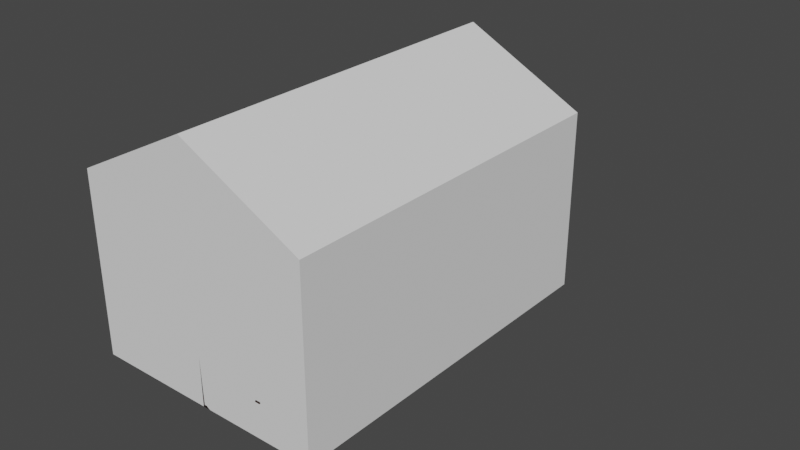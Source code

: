 # Source: Beg.blend  (saved by Blender 2.91.10; exported with 4.5.12 LTS)
import bpy
from mathutils import Matrix  # noqa: F401  (used for matrix-valued properties, if any)

bpy.ops.wm.read_factory_settings(use_empty=True)
scene = bpy.context.scene
scene.name = 'Scene'

# ---- collections
col_collection = bpy.data.collections.new('Collection'); scene.collection.children.link(col_collection)

# ---- materials (node trees are filled in below, after node groups)
mat_material = bpy.data.materials.new('Material')
mat_ground = bpy.data.materials.new('Ground')
mat_wood = bpy.data.materials.new('Wood')
mat_glass = bpy.data.materials.new('Glass')
mat_beg = bpy.data.materials.new('Beg')

# ---- material node trees
mat_material.use_nodes = True; mat_material.node_tree.nodes.clear()
_N = mat_material.node_tree.nodes; _L = mat_material.node_tree.links
n0 = _N.new('ShaderNodeBsdfPrincipled'); n0.name = 'Principled BSDF'; n0.location = (10, 300)
n0.distribution = 'GGX'
n0.subsurface_method = 'BURLEY'
n0.inputs[0].default_value = (0.0331, 0.006992, 0.001413, 1.0)
n0.inputs[2].default_value = 0.0
n0.inputs[3].default_value = 1.45
n0.inputs[13].default_value = 0.0
n0.inputs[18].default_value = 1.0
n0.inputs[27].default_value = (0.0, 0.0, 0.0, 1.0)
n0.inputs[28].default_value = 1.0
n1 = _N.new('ShaderNodeOutputMaterial'); n1.name = 'Material Output'; n1.location = (300, 300)
_L.new(n0.outputs[0], n1.inputs[0])
n1.is_active_output = True
mat_ground.use_nodes = True; mat_ground.node_tree.nodes.clear()
_N = mat_ground.node_tree.nodes; _L = mat_ground.node_tree.links
n0 = _N.new('ShaderNodeBsdfPrincipled'); n0.name = 'Principled BSDF'; n0.location = (15, 390)
n0.distribution = 'GGX'
n0.subsurface_method = 'BURLEY'
n0.inputs[0].default_value = (0.05522, 0.01159, 0.0, 1.0)
n0.inputs[2].default_value = 0.5996
n0.inputs[3].default_value = 1.45
n0.inputs[13].default_value = 0.0
n0.inputs[27].default_value = (0.0, 0.0, 0.0, 1.0)
n0.inputs[28].default_value = 1.0
n1 = _N.new('ShaderNodeOutputMaterial'); n1.name = 'Material Output'; n1.location = (305, 390)
_L.new(n0.outputs[0], n1.inputs[0])
n1.is_active_output = True
mat_wood.use_nodes = True; mat_wood.node_tree.nodes.clear()
_N = mat_wood.node_tree.nodes; _L = mat_wood.node_tree.links
n0 = _N.new('ShaderNodeBsdfPrincipled'); n0.name = 'Principled BSDF'; n0.location = (10, 300)
n0.distribution = 'GGX'
n0.subsurface_method = 'BURLEY'
n0.inputs[0].default_value = (0.4351, 0.2849, 0.06191, 1.0)
n0.inputs[3].default_value = 1.45
n0.inputs[27].default_value = (0.0, 0.0, 0.0, 1.0)
n0.inputs[28].default_value = 1.0
n1 = _N.new('ShaderNodeOutputMaterial'); n1.name = 'Material Output'; n1.location = (300, 300)
_L.new(n0.outputs[0], n1.inputs[0])
n1.is_active_output = True
mat_glass.use_nodes = True; mat_glass.node_tree.nodes.clear()
_N = mat_glass.node_tree.nodes; _L = mat_glass.node_tree.links
n0 = _N.new('ShaderNodeBsdfPrincipled'); n0.name = 'Principled BSDF'; n0.location = (10, 300)
n0.distribution = 'GGX'
n0.subsurface_method = 'BURLEY'
n0.inputs[0].default_value = (0.08212, 0.7286, 0.8, 1.0)
n0.inputs[2].default_value = 0.0
n0.inputs[3].default_value = 1.45
n0.inputs[13].default_value = 1.0
n0.inputs[18].default_value = 0.907
n0.inputs[27].default_value = (0.0, 0.0, 0.0, 1.0)
n0.inputs[28].default_value = 1.0
n1 = _N.new('ShaderNodeOutputMaterial'); n1.name = 'Material Output'; n1.location = (300, 300)
_L.new(n0.outputs[0], n1.inputs[0])
n1.is_active_output = True
mat_beg.use_nodes = True; mat_beg.node_tree.nodes.clear()
_N = mat_beg.node_tree.nodes; _L = mat_beg.node_tree.links
n0 = _N.new('ShaderNodeBsdfPrincipled'); n0.name = 'Principled BSDF'; n0.location = (10, 300)
n0.distribution = 'GGX'
n0.subsurface_method = 'BURLEY'
n0.inputs[0].default_value = (0.1205, 0.09724, 0.0593, 1.0)
n0.inputs[3].default_value = 1.45
n0.inputs[27].default_value = (0.0, 0.0, 0.0, 1.0)
n0.inputs[28].default_value = 1.0
n1 = _N.new('ShaderNodeOutputMaterial'); n1.name = 'Material Output'; n1.location = (300, 300)
_L.new(n0.outputs[0], n1.inputs[0])
n1.is_active_output = True

# ---- world
world_world = bpy.data.worlds.new('World'); scene.world = world_world
world_world.use_nodes = True; world_world.node_tree.nodes.clear()
_N = world_world.node_tree.nodes; _L = world_world.node_tree.links
n0 = _N.new('ShaderNodeOutputWorld'); n0.name = 'World Output'; n0.location = (300, 300)
n1 = _N.new('ShaderNodeBackground'); n1.name = 'Background'; n1.location = (10, 300)
n1.inputs[0].default_value = (0.05088, 0.05088, 0.05088, 1.0)
_L.new(n1.outputs[0], n0.inputs[0])
n0.is_active_output = True
world_world.color = (0.05088, 0.05088, 0.05088)
world_world.use_sun_shadow = False
world_world.sun_shadow_jitter_overblur = 0.0

# ---- meshes
me_cube = bpy.data.meshes.new('Cube')
me_cube.from_pydata([(2.0, -80.01, 5.361), (2.0, -80.0, 0.199), (2.0, -82.0, 5.202), (2.0, -82.0, 0.199), (-1.788e-07, -80.01, 5.361), (-1.788e-07, -80.0, 0.199), (-1.788e-07, -82.0, 5.202), (-1.788e-07, -82.0, 0.199), (-0.0006456, -100.0, 0.1979), (-1.788e-07, -100.0, 4.0), (-1.788e-07, -98.0, 0.1978), (-1.788e-07, -98.01, 3.925), (1.999, -100.0, 0.1979), (2.0, -100.0, 4.0), (2.0, -98.0, 0.1978), (2.0, -98.01, 3.925), (2.0, -0.005607, 4.001), (1.371e-06, -50.0, 8.0), (2.0, -1.991, 3.925), (1.371e-06, -50.0, 7.754), (1.999, -0.01027, 0.1993), (2.0, -50.0, 8.0), (2.0, -2.004, 0.1994), (2.0, -50.0, 7.754), (-0.0006463, -0.01027, 0.1993), (-1.609e-06, -0.005607, 4.001), (-1.371e-06, -2.004, 0.1994), (-1.371e-06, -1.991, 3.925), (-5.96e-08, -19.99, 5.361), (0.0, -20.01, 0.199), (0.0, -18.01, 5.202), (0.0, -18.01, 0.199), (2.0, -19.99, 5.361), (2.0, -20.01, 0.199), (2.0, -18.01, 5.202), (2.0, -18.01, 0.199), (2.0, -58.01, 7.115), (2.0, -58.0, 0.199), (2.0, -60.0, 6.957), (2.0, -60.0, 0.199), (-1.788e-07, -58.01, 7.115), (-1.788e-07, -58.0, 0.199), (-1.788e-07, -60.0, 6.957), (-1.788e-07, -60.0, 0.199), (0.0, -41.99, 7.115), (0.0, -42.01, 0.199), (0.0, -40.01, 6.957), (0.0, -40.01, 0.199), (2.0, -41.99, 7.115), (2.0, -42.01, 0.199), (2.0, -40.01, 6.957), (2.0, -40.01, 0.199), (2.0, -40.01, 5.361), (2.0, -60.0, 5.36), (2.0, -80.01, 5.259), (2.0, -60.0, 5.259), (-1.788e-07, -40.01, 5.361), (-1.192e-07, -60.0, 5.36), (-1.192e-07, -80.01, 5.259), (-1.192e-07, -60.0, 5.259), (-5.96e-08, -19.99, 3.497), (2.0, -40.01, 5.259), (2.0, -20.0, 5.259), (2.0, -19.99, 3.497), (-1.192e-07, -40.01, 5.259), (-1.192e-07, -20.0, 5.259), (2.0, -40.01, 3.497), (-1.788e-07, -40.01, 3.497), (2.0, -40.01, 3.396), (2.0, -20.0, 3.396), (-1.192e-07, -40.01, 3.396), (-1.192e-07, -20.0, 3.396), (-5.96e-08, -59.99, 3.497), (2.0, -59.99, 3.497), (2.0, -80.01, 3.497), (-1.788e-07, -80.01, 3.497), (2.0, -80.01, 3.396), (2.0, -60.0, 3.396), (-1.192e-07, -80.01, 3.396), (-1.192e-07, -60.0, 3.396), (-5.96e-08, -42.0, 5.36), (2.0, -42.0, 5.36), (2.0, -58.01, 5.36), (-1.788e-07, -58.01, 5.36), (2.0, -58.01, 5.259), (2.0, -42.0, 5.259), (-1.192e-07, -58.01, 5.259), (-1.192e-07, -42.0, 5.259), (1.999, -100.0, -0.0005848), (1.999, -0.01697, -0.0007889), (-0.001291, -100.0, -0.0005848), (-0.001291, -0.01697, -0.0007889), (0.3156, -58.0, 0.2011), (0.3156, -42.0, 0.2011), (0.3156, -58.0, 5.255), (0.3156, -42.0, 5.255), (1.762, -58.0, 0.2011), (1.762, -58.0, 5.255), (1.762, -42.0, 0.2011), (1.762, -42.0, 5.255), (1.762, -43.37, 0.3435), (0.3156, -43.37, 0.3435), (1.762, -56.63, 0.3435), (0.3156, -56.63, 0.3435), (1.762, -43.37, 5.112), (0.3156, -43.37, 5.112), (1.762, -56.63, 5.112), (0.3156, -56.63, 5.112), (-0.8113, -57.99, 2.951), (-0.8113, -57.99, 3.049), (-0.8113, -53.99, 2.951), (-0.8113, -53.99, 3.049), (0.3145, -57.99, 2.951), (0.3145, -57.99, 3.049), (0.3145, -53.99, 2.951), (0.3145, -53.99, 3.049), (120.0, -80.01, 5.361), (120.0, -80.0, 0.199), (120.0, -82.0, 5.202), (120.0, -82.0, 0.199), (118.0, -80.01, 5.361), (118.0, -80.0, 0.199), (118.0, -82.0, 5.202), (118.0, -82.0, 0.199), (118.0, -100.0, 0.1979), (118.0, -100.0, 4.0), (118.0, -98.0, 0.1978), (118.0, -98.01, 3.925), (120.0, -100.0, 0.1979), (120.0, -100.0, 4.0), (120.0, -98.0, 0.1978), (120.0, -98.01, 3.925), (120.0, -0.005607, 4.001), (118.0, -50.0, 8.0), (120.0, -1.991, 3.925), (118.0, -50.0, 7.754), (120.0, -0.01027, 0.1993), (120.0, -50.0, 8.0), (120.0, -2.004, 0.1994), (120.0, -50.0, 7.754), (118.0, -0.01027, 0.1993), (118.0, -0.005607, 4.001), (118.0, -2.004, 0.1994), (118.0, -1.991, 3.925), (118.0, -19.99, 5.361), (118.0, -20.01, 0.199), (118.0, -18.01, 5.202), (118.0, -18.01, 0.199), (120.0, -19.99, 5.361), (120.0, -20.01, 0.199), (120.0, -18.01, 5.202), (120.0, -18.01, 0.199), (120.0, -58.01, 7.115), (120.0, -58.0, 0.199), (120.0, -60.0, 6.957), (120.0, -60.0, 0.199), (118.0, -58.01, 7.115), (118.0, -58.0, 0.199), (118.0, -60.0, 6.957), (118.0, -60.0, 0.199), (118.0, -41.99, 7.115), (118.0, -42.01, 0.199), (118.0, -40.01, 6.957), (118.0, -40.01, 0.199), (120.0, -41.99, 7.115), (120.0, -42.01, 0.199), (120.0, -40.01, 6.957), (120.0, -40.01, 0.199), (120.0, -40.01, 5.361), (120.0, -60.0, 5.36), (120.0, -80.01, 5.259), (120.0, -60.0, 5.259), (118.0, -40.01, 5.361), (118.0, -60.0, 5.36), (118.0, -80.01, 5.259), (118.0, -60.0, 5.259), (118.0, -19.99, 3.497), (120.0, -40.01, 5.259), (120.0, -20.0, 5.259), (120.0, -19.99, 3.497), (118.0, -40.01, 5.259), (118.0, -20.0, 5.259), (120.0, -40.01, 3.497), (118.0, -40.01, 3.497), (120.0, -40.01, 3.396), (120.0, -20.0, 3.396), (118.0, -40.01, 3.396), (118.0, -20.0, 3.396), (118.0, -59.99, 3.497), (120.0, -59.99, 3.497), (120.0, -80.01, 3.497), (118.0, -80.01, 3.497), (120.0, -80.01, 3.396), (120.0, -60.0, 3.396), (118.0, -80.01, 3.396), (118.0, -60.0, 3.396), (118.0, -42.0, 5.36), (120.0, -42.0, 5.36), (120.0, -58.01, 5.36), (118.0, -58.01, 5.36), (120.0, -58.01, 5.259), (120.0, -42.0, 5.259), (118.0, -58.01, 5.259), (118.0, -42.0, 5.259), (120.0, -100.0, -0.0005848), (120.0, -0.01697, -0.0007889), (118.0, -100.0, -0.0005848), (118.0, -0.01697, -0.0007889), (118.3, -58.0, 0.2011), (118.3, -42.0, 0.2011), (118.3, -58.0, 5.255), (118.3, -42.0, 5.255), (119.7, -58.0, 0.2011), (119.7, -58.0, 5.255), (119.7, -42.0, 0.2011), (119.7, -42.0, 5.255), (119.7, -43.37, 0.3435), (118.3, -43.37, 0.3435), (119.7, -56.63, 0.3435), (118.3, -56.63, 0.3435), (119.7, -43.37, 5.112), (118.3, -43.37, 5.112), (119.7, -56.63, 5.112), (118.3, -56.63, 5.112), (119.7, -46.01, 2.951), (119.7, -46.01, 3.049), (119.7, -42.01, 2.951), (119.7, -42.01, 3.049), (120.9, -46.01, 2.951), (120.9, -46.01, 3.049), (120.9, -42.01, 2.951), (120.9, -42.01, 3.049), (-0.0006456, -98.0, 0.1979), (-0.001291, -98.01, -0.0005889), (1.999, -98.01, -0.0005889), (1.999, -98.0, 0.1979), (118.0, -1.998, 0.1993), (118.0, -2.004, -0.0007849), (120.0, -2.004, -0.0007849), (120.0, -1.998, 0.1993), (118.0, -98.01, -0.000589), (118.0, -98.0, 0.1979), (120.0, -98.01, -0.000589), (120.0, -98.0, 0.1979), (-0.0006463, -2.002, 0.1993), (1.999, -2.008, -0.0007848), (1.999, -2.002, 0.1993), (-0.001291, -2.008, -0.0007848), (59.5, -0.07064, 3.802), (1.999, -100.0, 3.802), (118.0, -100.0, 3.802), (1.999, -98.03, 3.802), (59.5, -0.07064, 0.1979), (118.0, -98.01, 3.802), (59.5, -1.732, 3.802), (59.5, -1.732, 0.1979), (1.999, -0.00718, 3.802), (118.0, -0.00718, 3.802), (1.999, -1.971, 3.802), (118.0, -1.995, 3.802), (60.5, -1.732, 0.1979), (60.5, -1.732, 3.802), (60.5, -0.07064, 0.1979), (60.5, -0.07064, 3.802), (79.5, -0.07064, 3.802), (79.5, -0.07064, 0.1979), (79.5, -1.732, 3.802), (79.5, -1.732, 0.1979), (80.5, -1.732, 0.1979), (80.5, -1.732, 3.802), (80.5, -0.07064, 0.1979), (80.5, -0.07064, 3.802), (39.5, -0.07064, 3.802), (39.5, -0.07064, 0.1979), (39.5, -1.732, 3.802), (39.5, -1.732, 0.1979), (40.5, -1.732, 0.1979), (40.5, -1.732, 3.802), (40.5, -0.07064, 0.1979), (40.5, -0.07064, 3.802), (89.5, -0.07064, 3.802), (89.5, -0.07064, 0.1979), (89.5, -1.732, 3.802), (89.5, -1.732, 0.1979), (90.5, -1.732, 0.1979), (90.5, -1.732, 3.802), (90.5, -0.07064, 0.1979), (90.5, -0.07064, 3.802), (29.5, -0.07064, 3.802), (29.5, -0.07064, 0.1979), (29.5, -1.732, 3.802), (29.5, -1.732, 0.1979), (30.5, -1.732, 0.1979), (30.5, -1.732, 3.802), (30.5, -0.07064, 0.1979), (30.5, -0.07064, 3.802), (80.5, -1.565, 2.999), (80.5, -0.09205, 2.999), (89.51, -0.09205, 2.999), (89.51, -1.565, 2.999), (89.51, -0.09205, 2.898), (80.5, -0.09205, 2.898), (89.51, -1.565, 2.898), (80.5, -1.565, 2.898), (30.5, -1.565, 2.999), (30.5, -0.09205, 2.999), (39.51, -0.09205, 2.999), (39.51, -1.565, 2.999), (39.51, -0.09205, 2.898), (30.5, -0.09205, 2.898), (39.51, -1.565, 2.898), (30.5, -1.565, 2.898), (2.0, -51.63, 7.87), (118.0, -51.63, 7.87), (2.0, -48.38, 7.87), (118.0, -48.38, 7.87), (59.5, -98.33, 3.802), (59.5, -98.33, 0.1979), (59.5, -100.0, 3.802), (59.5, -100.0, 0.1979), (60.5, -100.0, 0.1979), (60.5, -100.0, 3.802), (60.5, -98.33, 0.1979), (60.5, -98.33, 3.802), (79.5, -98.33, 3.802), (79.5, -98.33, 0.1979), (79.5, -100.0, 3.802), (79.5, -100.0, 0.1979), (80.5, -100.0, 0.1979), (80.5, -100.0, 3.802), (80.5, -98.33, 0.1979), (80.5, -98.33, 3.802), (39.5, -98.33, 3.802), (39.5, -98.33, 0.1979), (39.5, -100.0, 3.802), (39.5, -100.0, 0.1979), (40.5, -100.0, 0.1979), (40.5, -100.0, 3.802), (40.5, -98.33, 0.1979), (40.5, -98.33, 3.802), (89.5, -98.33, 3.802), (89.5, -98.33, 0.1979), (89.5, -100.0, 3.802), (89.5, -100.0, 0.1979), (90.5, -100.0, 0.1979), (90.5, -100.0, 3.802), (90.5, -98.33, 0.1979), (90.5, -98.33, 3.802), (29.5, -98.33, 3.802), (29.5, -98.33, 0.1979), (29.5, -100.0, 3.802), (29.5, -100.0, 0.1979), (30.5, -100.0, 0.1979), (30.5, -100.0, 3.802), (30.5, -98.33, 0.1979), (30.5, -98.33, 3.802), (80.5, -99.83, 2.999), (80.5, -98.36, 2.999), (89.51, -98.36, 2.999), (89.51, -99.83, 2.999), (89.51, -98.36, 2.898), (80.5, -98.36, 2.898), (89.51, -99.83, 2.898), (80.5, -99.83, 2.898), (30.5, -99.83, 2.999), (30.5, -98.36, 2.999), (39.51, -98.36, 2.999), (39.51, -99.83, 2.999), (39.51, -98.36, 2.898), (30.5, -98.36, 2.898), (39.51, -99.83, 2.898), (30.5, -99.83, 2.898), (60.5, -50.0, 7.754), (60.5, -51.63, 7.87), (59.5, -50.0, 7.754), (59.5, -51.63, 7.87), (60.5, -98.01, 3.925), (60.5, -100.0, 4.0), (59.5, -98.01, 3.925), (59.5, -100.0, 4.0), (40.5, -50.0, 7.754), (40.5, -51.63, 7.87), (39.5, -50.0, 7.754), (39.5, -51.63, 7.87), (40.5, -98.01, 3.925), (40.5, -100.0, 4.0), (39.5, -98.01, 3.925), (39.5, -100.0, 4.0), (30.5, -50.0, 7.754), (30.5, -51.63, 7.87), (29.5, -50.0, 7.754), (29.5, -51.63, 7.87), (30.5, -98.01, 3.925), (30.5, -100.0, 4.0), (29.5, -98.01, 3.925), (29.5, -100.0, 4.0), (80.5, -50.0, 7.754), (80.5, -51.63, 7.87), (79.5, -50.0, 7.754), (79.5, -51.63, 7.87), (80.5, -98.01, 3.925), (80.5, -100.0, 4.0), (79.5, -98.01, 3.925), (79.5, -100.0, 4.0), (90.5, -50.0, 7.754), (90.5, -51.63, 7.87), (89.5, -50.0, 7.754), (89.5, -51.63, 7.87), (90.5, -98.01, 3.925), (90.5, -100.0, 4.0), (89.5, -98.01, 3.925), (89.5, -100.0, 4.0), (60.5, -50.02, 7.754), (60.5, -48.39, 7.87), (59.5, -50.02, 7.754), (59.5, -48.39, 7.87), (60.5, -2.007, 3.925), (60.5, -0.02151, 4.0), (59.5, -2.007, 3.925), (59.5, -0.02151, 4.0), (40.5, -50.02, 7.754), (40.5, -48.39, 7.87), (39.5, -50.02, 7.754), (39.5, -48.39, 7.87), (40.5, -2.007, 3.925), (40.5, -0.02151, 4.0), (39.5, -2.007, 3.925), (39.5, -0.02151, 4.0), (30.5, -50.02, 7.754), (30.5, -48.39, 7.87), (29.5, -50.02, 7.754), (29.5, -48.39, 7.87), (30.5, -2.007, 3.925), (30.5, -0.02151, 4.0), (29.5, -2.007, 3.925), (29.5, -0.02151, 4.0), (80.5, -50.02, 7.754), (80.5, -48.39, 7.87), (79.5, -50.02, 7.754), (79.5, -48.39, 7.87), (80.5, -2.007, 3.925), (80.5, -0.02151, 4.0), (79.5, -2.007, 3.925), (79.5, -0.02151, 4.0), (90.5, -50.02, 7.754), (90.5, -48.39, 7.87), (89.5, -50.02, 7.754), (89.5, -48.39, 7.87), (90.5, -2.007, 3.925), (90.5, -0.02151, 4.0), (89.5, -2.007, 3.925), (89.5, -0.02151, 4.0), (1.0, -59.44, 0.0), (119.0, -59.44, 0.0), (1.0, -40.56, 0.0), (119.0, -40.56, 0.0), (118.0, -2.0, 1.0), (118.0, -2.0, 0.0), (118.0, -42.0, 0.0), (2.028, -2.0, 0.0), (2.028, -42.0, 1.0), (2.028, -42.0, 0.0), (115.2, -40.06, 1.0), (4.84, -40.06, 1.0), (115.2, -3.94, 1.0), (4.84, -3.94, 1.0), (118.0, -42.0, 1.0), (2.028, -2.0, 1.0), (115.2, -40.06, 0.7344), (4.84, -40.06, 0.7344), (115.2, -3.94, 0.7344), (4.84, -3.94, 0.7344), (118.0, -58.0, 1.0), (118.0, -58.0, 0.0), (118.0, -98.0, 0.0), (2.028, -58.0, 0.0), (2.028, -98.0, 1.0), (2.028, -98.0, 0.0), (115.2, -96.06, 1.0), (4.84, -96.06, 1.0), (115.2, -59.94, 1.0), (4.84, -59.94, 1.0), (118.0, -98.0, 1.0), (2.028, -58.0, 1.0), (115.2, -96.06, 0.7344), (4.84, -96.06, 0.7344), (115.2, -59.94, 0.7344), (4.84, -59.94, 0.7344), (0.9636, -98.02, 3.923), (1.628, -98.02, 0.1978), (0.9636, -2.0, 3.923), (1.628, -2.0, 0.1978), (0.9636, -50.0, 7.751), (119.0, -1.996, 3.923), (119.6, -1.996, 0.1978), (119.0, -98.02, 3.923), (119.6, -98.02, 0.1978), (119.0, -50.02, 7.751), (118.0, -1.0, 3.8), (118.0, -1.0, 0.2), (2.0, -1.0, 3.8), (2.0, -1.0, 0.2), (118.0, -99.0, 3.8), (118.0, -99.0, 0.2), (2.0, -99.0, 3.8), (2.0, -99.0, 0.2), (118.0, -50.0, 7.87), (118.0, -99.0, 3.96), (2.0, -50.0, 7.87), (2.0, -99.0, 3.96), (118.0, -50.0, 7.87), (118.0, -1.002, 3.96), (2.0, -50.0, 7.87), (2.0, -1.002, 3.96)], [], [(1, 0, 2, 3), (5, 4, 0, 1), (3, 2, 6, 7), (7, 6, 4, 5), (8, 9, 11, 10), (10, 11, 15, 14), (14, 15, 13, 12), (12, 13, 9, 8), (20, 16, 18, 22), (9, 17, 19, 11), (11, 19, 23, 15), (15, 23, 21, 13), (13, 21, 17, 9), (22, 18, 27, 26), (26, 27, 25, 24), (24, 25, 16, 20), (16, 21, 23, 18), (18, 23, 19, 27), (27, 19, 17, 25), (25, 17, 21, 16), (29, 28, 30, 31), (33, 32, 28, 29), (31, 30, 34, 35), (35, 34, 32, 33), (37, 36, 38, 39), (41, 40, 36, 37), (39, 38, 42, 43), (43, 42, 40, 41), (45, 44, 46, 47), (49, 48, 44, 45), (47, 46, 50, 51), (51, 50, 48, 49), (53, 0, 54, 55), (57, 4, 0, 53), (55, 54, 58, 59), (59, 58, 4, 57), (32, 52, 61, 62), (28, 56, 52, 32), (62, 61, 64, 65), (65, 64, 56, 28), (63, 66, 68, 69), (60, 67, 66, 63), (69, 68, 70, 71), (71, 70, 67, 60), (73, 74, 76, 77), (72, 75, 74, 73), (77, 76, 78, 79), (79, 78, 75, 72), (81, 82, 84, 85), (80, 83, 82, 81), (85, 84, 86, 87), (87, 86, 83, 80), (235, 12, 88, 234), (232, 8, 12, 235), (233, 90, 8, 232), (24, 20, 89, 91), (93, 95, 99, 98), (93, 98, 96, 92), (98, 99, 104, 100, 102, 96), (99, 95, 94, 97), (96, 97, 94, 92), (92, 94, 107, 103, 101, 93), (103, 102, 100, 101), (93, 101, 105, 107, 94, 95), (101, 100, 104, 105), (96, 102, 106, 104, 99, 97), (102, 103, 107, 106), (106, 107, 105, 104), (108, 109, 111, 110), (110, 111, 115, 114), (114, 115, 113, 112), (112, 113, 109, 108), (110, 114, 112, 108), (115, 111, 109, 113), (117, 116, 118, 119), (121, 120, 116, 117), (119, 118, 122, 123), (123, 122, 120, 121), (124, 125, 127, 126), (126, 127, 131, 130), (130, 131, 129, 128), (128, 129, 125, 124), (136, 132, 134, 138), (125, 133, 135, 127), (127, 135, 139, 131), (131, 139, 137, 129), (129, 137, 133, 125), (138, 134, 143, 142), (142, 143, 141, 140), (140, 141, 132, 136), (132, 137, 139, 134), (134, 139, 135, 143), (143, 135, 133, 141), (141, 133, 137, 132), (145, 144, 146, 147), (149, 148, 144, 145), (147, 146, 150, 151), (151, 150, 148, 149), (153, 152, 154, 155), (157, 156, 152, 153), (155, 154, 158, 159), (159, 158, 156, 157), (161, 160, 162, 163), (165, 164, 160, 161), (163, 162, 166, 167), (167, 166, 164, 165), (169, 116, 170, 171), (173, 120, 116, 169), (171, 170, 174, 175), (175, 174, 120, 173), (148, 168, 177, 178), (144, 172, 168, 148), (178, 177, 180, 181), (181, 180, 172, 144), (179, 182, 184, 185), (176, 183, 182, 179), (185, 184, 186, 187), (187, 186, 183, 176), (189, 190, 192, 193), (188, 191, 190, 189), (193, 192, 194, 195), (195, 194, 191, 188), (197, 198, 200, 201), (196, 199, 198, 197), (201, 200, 202, 203), (203, 202, 199, 196), (243, 128, 204, 242), (241, 124, 128, 243), (240, 206, 124, 241), (140, 136, 205, 207), (209, 211, 215, 214), (209, 214, 212, 208), (214, 215, 220, 216, 218, 212), (215, 211, 210, 213), (212, 213, 210, 208), (208, 210, 223, 219, 217, 209), (219, 218, 216, 217), (209, 217, 221, 223, 210, 211), (217, 216, 220, 221), (212, 218, 222, 220, 215, 213), (218, 219, 223, 222), (222, 223, 221, 220), (224, 225, 227, 226), (226, 227, 231, 230), (230, 231, 229, 228), (228, 229, 225, 224), (226, 230, 228, 224), (231, 227, 225, 229), (8, 90, 88, 12), (206, 124, 12, 88), (247, 233, 232, 244), (244, 232, 235, 246), (246, 235, 234, 245), (124, 206, 204, 128), (207, 237, 236, 140), (140, 236, 239, 136), (136, 239, 238, 205), (237, 240, 241, 236), (236, 241, 243, 239), (239, 243, 242, 238), (241, 235, 12, 124), (89, 20, 140, 207), (20, 246, 245, 89), (24, 244, 246, 20), (91, 247, 244, 24), (20, 22, 236, 140), (255, 254, 248, 252), (252, 248, 263, 262), (250, 125, 13, 249), (127, 15, 13, 125), (251, 15, 127, 253), (260, 261, 254, 255), (262, 263, 261, 260), (257, 256, 16, 141), (143, 141, 16, 18), (258, 259, 143, 18), (252, 262, 260, 255), (263, 248, 254, 261), (267, 266, 264, 265), (265, 264, 271, 270), (268, 269, 266, 267), (270, 271, 269, 268), (265, 270, 268, 267), (271, 264, 266, 269), (275, 274, 272, 273), (273, 272, 279, 278), (276, 277, 274, 275), (278, 279, 277, 276), (273, 278, 276, 275), (279, 272, 274, 277), (283, 282, 280, 281), (281, 280, 287, 286), (284, 285, 282, 283), (286, 287, 285, 284), (281, 286, 284, 283), (287, 280, 282, 285), (291, 290, 288, 289), (289, 288, 295, 294), (292, 293, 290, 291), (294, 295, 293, 292), (289, 294, 292, 291), (295, 288, 290, 293), (297, 298, 300, 301), (296, 299, 298, 297), (301, 300, 302, 303), (303, 302, 299, 296), (305, 306, 308, 309), (304, 307, 306, 305), (309, 308, 310, 311), (311, 310, 307, 304), (21, 312, 313, 133), (133, 315, 314, 21), (319, 318, 316, 317), (317, 316, 323, 322), (320, 321, 318, 319), (322, 323, 321, 320), (317, 322, 320, 319), (323, 316, 318, 321), (327, 326, 324, 325), (325, 324, 331, 330), (328, 329, 326, 327), (330, 331, 329, 328), (325, 330, 328, 327), (331, 324, 326, 329), (335, 334, 332, 333), (333, 332, 339, 338), (336, 337, 334, 335), (338, 339, 337, 336), (333, 338, 336, 335), (339, 332, 334, 337), (343, 342, 340, 341), (341, 340, 347, 346), (344, 345, 342, 343), (346, 347, 345, 344), (341, 346, 344, 343), (347, 340, 342, 345), (351, 350, 348, 349), (349, 348, 355, 354), (352, 353, 350, 351), (354, 355, 353, 352), (349, 354, 352, 351), (355, 348, 350, 353), (357, 358, 360, 361), (356, 359, 358, 357), (361, 360, 362, 363), (363, 362, 359, 356), (365, 366, 368, 369), (364, 367, 366, 365), (369, 368, 370, 371), (371, 370, 367, 364), (385, 381, 383, 387), (377, 373, 375, 379), (378, 374, 372, 376), (379, 375, 374, 378), (376, 372, 373, 377), (386, 382, 380, 384), (387, 383, 382, 386), (384, 380, 381, 385), (393, 389, 391, 395), (394, 390, 388, 392), (395, 391, 390, 394), (392, 388, 389, 393), (401, 397, 399, 403), (402, 398, 396, 400), (403, 399, 398, 402), (400, 396, 397, 401), (409, 405, 407, 411), (410, 406, 404, 408), (411, 407, 406, 410), (408, 404, 405, 409), (425, 427, 423, 421), (417, 419, 415, 413), (418, 416, 412, 414), (419, 418, 414, 415), (416, 417, 413, 412), (426, 424, 420, 422), (427, 426, 422, 423), (424, 425, 421, 420), (433, 435, 431, 429), (434, 432, 428, 430), (435, 434, 430, 431), (432, 433, 429, 428), (441, 443, 439, 437), (442, 440, 436, 438), (443, 442, 438, 439), (440, 441, 437, 436), (449, 451, 447, 445), (450, 448, 444, 446), (451, 450, 446, 447), (448, 449, 445, 444), (428, 429, 389, 388), (429, 431, 391, 389), (431, 430, 390, 391), (430, 428, 388, 390), (420, 421, 381, 380), (421, 423, 383, 381), (423, 422, 382, 383), (422, 420, 380, 382), (412, 413, 373, 372), (413, 415, 375, 373), (415, 414, 374, 375), (414, 412, 372, 374), (436, 437, 397, 396), (437, 439, 399, 397), (439, 438, 398, 399), (438, 436, 396, 398), (444, 445, 405, 404), (445, 447, 407, 405), (447, 446, 406, 407), (446, 444, 404, 406), (452, 453, 455, 454), (458, 466, 460, 461), (461, 460, 467, 459), (457, 456, 466, 458), (459, 467, 456, 457), (464, 465, 471, 470), (462, 463, 460, 466), (464, 462, 466, 456), (463, 465, 467, 460), (465, 464, 456, 467), (470, 471, 469, 468), (462, 464, 470, 468), (465, 463, 469, 471), (463, 462, 468, 469), (474, 482, 476, 477), (477, 476, 483, 475), (473, 472, 482, 474), (475, 483, 472, 473), (480, 481, 487, 486), (478, 479, 476, 482), (480, 478, 482, 472), (479, 481, 483, 476), (481, 480, 472, 483), (486, 487, 485, 484), (478, 480, 486, 484), (481, 479, 485, 487), (479, 478, 484, 485), (488, 490, 491, 489), (488, 492, 490), (493, 495, 496, 494), (493, 497, 495), (498, 499, 501, 500), (502, 504, 505, 503), (506, 508, 509, 507), (510, 511, 513, 512)])
me_cube.polygons.foreach_set('material_index', [0, 0, 0, 0, 0, 0, 0, 0, 0, 0, 0, 0, 0, 0, 0, 0, 0, 0, 0, 0, 0, 0, 0, 0, 0, 0, 0, 0, 0, 0, 0, 0, 0, 0, 0, 0, 0, 0, 0, 0, 0, 0, 0, 0, 0, 0, 0, 0, 0, 0, 0, 0, 0, 0, 0, 0, 0, 0, 0, 0, 0, 0, 0, 0, 0, 0, 0, 0, 0, 0, 0, 0, 0, 0, 0, 0, 0, 0, 0, 0, 0, 0, 0, 0, 0, 0, 0, 0, 0, 0, 0, 0, 0, 0, 0, 0, 0, 0, 0, 0, 0, 0, 0, 0, 0, 0, 0, 0, 0, 0, 0, 0, 0, 0, 0, 0, 0, 0, 0, 0, 0, 0, 0, 0, 0, 0, 0, 0, 0, 0, 0, 0, 0, 0, 0, 0, 0, 0, 0, 0, 0, 0, 0, 0, 0, 0, 0, 0, 0, 0, 0, 0, 0, 0, 0, 0, 0, 0, 0, 0, 0, 0, 0, 0, 0, 0, 0, 0, 0, 0, 0, 0, 0, 0, 0, 0, 0, 0, 0, 0, 0, 0, 0, 0, 0, 0, 0, 0, 0, 0, 0, 0, 0, 0, 0, 0, 0, 0, 0, 0, 0, 0, 0, 0, 0, 0, 0, 0, 0, 0, 0, 0, 0, 0, 0, 0, 0, 0, 0, 0, 0, 0, 0, 0, 0, 0, 0, 0, 0, 0, 0, 0, 0, 0, 0, 0, 0, 0, 0, 0, 0, 0, 0, 0, 0, 0, 0, 0, 0, 0, 0, 0, 0, 0, 0, 0, 0, 0, 0, 0, 0, 0, 0, 0, 0, 0, 0, 0, 0, 0, 0, 0, 0, 0, 0, 0, 0, 0, 0, 0, 0, 0, 0, 0, 0, 0, 0, 0, 0, 0, 0, 0, 0, 0, 0, 0, 0, 0, 0, 0, 0, 0, 0, 0, 0, 0, 0, 0, 0, 0, 1, 2, 2, 2, 2, 2, 2, 2, 2, 2, 1, 2, 2, 2, 2, 2, 2, 2, 2, 2, 2, 2, 2, 1, 2, 2, 2, 3, 3, 3, 3, 3, 3, 3, 3])
_uv = me_cube.uv_layers.new(name='UVMap')
_uv.uv.foreach_set('vector', [0.375, 0.5, 0.625, 0.5, 0.625, 0.75, 0.375, 0.75, 0.375, 0.25, 0.625, 0.25, 0.625, 0.5, 0.375, 0.5, 0.375, 0.75, 0.625, 0.75, 0.625, 1.0, 0.375, 1.0, 0.375, 0.0, 0.625, 0.0, 0.625, 0.25, 0.375, 0.25, 0.375, 0.0, 0.625, 0.0, 0.625, 0.25, 0.375, 0.25, 0.375, 0.25, 0.625, 0.25, 0.625, 0.5, 0.375, 0.5, 0.375, 0.5, 0.625, 0.5, 0.625, 0.75, 0.375, 0.75, 0.375, 0.75, 0.625, 0.75, 0.625, 1.0, 0.375, 1.0, 0.375, 0.0, 0.625, 0.0, 0.625, 0.25, 0.375, 0.25, 0.375, 0.0, 0.625, 0.0, 0.625, 0.25, 0.375, 0.25, 0.375, 0.25, 0.625, 0.25, 0.625, 0.5, 0.375, 0.5, 0.375, 0.5, 0.625, 0.5, 0.625, 0.75, 0.375, 0.75, 0.375, 0.75, 0.625, 0.75, 0.625, 1.0, 0.375, 1.0, 0.375, 0.25, 0.625, 0.25, 0.625, 0.5, 0.375, 0.5, 0.375, 0.5, 0.625, 0.5, 0.625, 0.75, 0.375, 0.75, 0.375, 0.75, 0.625, 0.75, 0.625, 1.0, 0.375, 1.0, 0.375, 0.0, 0.625, 0.0, 0.625, 0.25, 0.375, 0.25, 0.375, 0.25, 0.625, 0.25, 0.625, 0.5, 0.375, 0.5, 0.375, 0.5, 0.625, 0.5, 0.625, 0.75, 0.375, 0.75, 0.375, 0.75, 0.625, 0.75, 0.625, 1.0, 0.375, 1.0, 0.375, 0.5, 0.625, 0.5, 0.625, 0.75, 0.375, 0.75, 0.375, 0.25, 0.625, 0.25, 0.625, 0.5, 0.375, 0.5, 0.375, 0.75, 0.625, 0.75, 0.625, 1.0, 0.375, 1.0, 0.375, 0.0, 0.625, 0.0, 0.625, 0.25, 0.375, 0.25, 0.375, 0.5, 0.625, 0.5, 0.625, 0.75, 0.375, 0.75, 0.375, 0.25, 0.625, 0.25, 0.625, 0.5, 0.375, 0.5, 0.375, 0.75, 0.625, 0.75, 0.625, 1.0, 0.375, 1.0, 0.375, 0.0, 0.625, 0.0, 0.625, 0.25, 0.375, 0.25, 0.375, 0.5, 0.625, 0.5, 0.625, 0.75, 0.375, 0.75, 0.375, 0.25, 0.625, 0.25, 0.625, 0.5, 0.375, 0.5, 0.375, 0.75, 0.625, 0.75, 0.625, 1.0, 0.375, 1.0, 0.375, 0.0, 0.625, 0.0, 0.625, 0.25, 0.375, 0.25, 0.375, 0.5, 0.625, 0.5, 0.625, 0.75, 0.375, 0.75, 0.375, 0.25, 0.625, 0.25, 0.625, 0.5, 0.375, 0.5, 0.375, 0.75, 0.625, 0.75, 0.625, 1.0, 0.375, 1.0, 0.375, 0.0, 0.625, 0.0, 0.625, 0.25, 0.375, 0.25, 0.375, 0.5, 0.625, 0.5, 0.625, 0.75, 0.375, 0.75, 0.375, 0.25, 0.625, 0.25, 0.625, 0.5, 0.375, 0.5, 0.375, 0.75, 0.625, 0.75, 0.625, 1.0, 0.375, 1.0, 0.375, 0.0, 0.625, 0.0, 0.625, 0.25, 0.375, 0.25, 0.375, 0.5, 0.625, 0.5, 0.625, 0.75, 0.375, 0.75, 0.375, 0.25, 0.625, 0.25, 0.625, 0.5, 0.375, 0.5, 0.375, 0.75, 0.625, 0.75, 0.625, 1.0, 0.375, 1.0, 0.375, 0.0, 0.625, 0.0, 0.625, 0.25, 0.375, 0.25, 0.375, 0.5, 0.625, 0.5, 0.625, 0.75, 0.375, 0.75, 0.375, 0.25, 0.625, 0.25, 0.625, 0.5, 0.375, 0.5, 0.375, 0.75, 0.625, 0.75, 0.625, 1.0, 0.375, 1.0, 0.375, 0.0, 0.625, 0.0, 0.625, 0.25, 0.375, 0.25, 0.375, 0.5, 0.625, 0.5, 0.625, 0.75, 0.375, 0.75, 0.375, 0.25, 0.625, 0.25, 0.625, 0.5, 0.375, 0.5, 0.375, 0.75, 0.625, 0.75, 0.625, 1.0, 0.375, 1.0, 0.375, 0.0, 0.625, 0.0, 0.625, 0.25, 0.375, 0.25, 0.6201, 0.5, 0.625, 0.5, 0.625, 0.75, 0.6201, 0.75, 0.6201, 0.25, 0.625, 0.25, 0.625, 0.5, 0.6201, 0.5, 0.6201, 0.0, 0.625, 0.0, 0.625, 0.25, 0.6201, 0.25, 0.125, 0.5, 0.375, 0.5, 0.375, 0.75, 0.125, 0.75, 0.375, 0.0, 0.625, 0.0, 0.625, 0.25, 0.375, 0.25, 0.375, 0.25, 0.625, 0.25, 0.625, 0.5, 0.375, 0.5, 0.375, 0.5, 0.625, 0.5, 0.618, 0.5213, 0.382, 0.5213, 0.382, 0.7287, 0.375, 0.75, 0.375, 0.75, 0.625, 0.75, 0.625, 1.0, 0.375, 1.0, 0.125, 0.5, 0.375, 0.5, 0.375, 0.75, 0.125, 0.75, 0.625, 0.5, 0.875, 0.5, 0.868, 0.5213, 0.632, 0.5213, 0.632, 0.7287, 0.625, 0.75, 0.4184, 0.5, 0.5767, 0.5, 0.5767, 0.25, 0.4184, 0.25, 0.625, 0.75, 0.632, 0.7287, 0.868, 0.7287, 0.868, 0.5213, 0.875, 0.5, 0.875, 0.75, 0.375, 0.04337, 0.375, 0.2017, 0.625, 0.2017, 0.625, 0.04337, 0.375, 0.75, 0.382, 0.7287, 0.618, 0.7287, 0.618, 0.5213, 0.625, 0.5, 0.625, 0.75, 0.125, 0.5483, 0.125, 0.7066, 0.375, 0.7066, 0.375, 0.5483, 0.4233, 1.0, 0.5816, 1.0, 0.5816, 0.75, 0.4233, 0.75, 0.375, 0.0, 0.625, 0.0, 0.625, 0.25, 0.375, 0.25, 0.375, 0.25, 0.625, 0.25, 0.625, 0.5, 0.375, 0.5, 0.375, 0.5, 0.625, 0.5, 0.625, 0.75, 0.375, 0.75, 0.375, 0.75, 0.625, 0.75, 0.625, 1.0, 0.375, 1.0, 0.125, 0.5, 0.375, 0.5, 0.375, 0.75, 0.125, 0.75, 0.625, 0.5, 0.875, 0.5, 0.875, 0.75, 0.625, 0.75, 0.375, 0.5, 0.625, 0.5, 0.625, 0.75, 0.375, 0.75, 0.375, 0.25, 0.625, 0.25, 0.625, 0.5, 0.375, 0.5, 0.375, 0.75, 0.625, 0.75, 0.625, 1.0, 0.375, 1.0, 0.375, 0.0, 0.625, 0.0, 0.625, 0.25, 0.375, 0.25, 0.375, 0.0, 0.625, 0.0, 0.625, 0.25, 0.375, 0.25, 0.375, 0.25, 0.625, 0.25, 0.625, 0.5, 0.375, 0.5, 0.375, 0.5, 0.625, 0.5, 0.625, 0.75, 0.375, 0.75, 0.375, 0.75, 0.625, 0.75, 0.625, 1.0, 0.375, 1.0, 0.375, 0.0, 0.625, 0.0, 0.625, 0.25, 0.375, 0.25, 0.375, 0.0, 0.625, 0.0, 0.625, 0.25, 0.375, 0.25, 0.375, 0.25, 0.625, 0.25, 0.625, 0.5, 0.375, 0.5, 0.375, 0.5, 0.625, 0.5, 0.625, 0.75, 0.375, 0.75, 0.375, 0.75, 0.625, 0.75, 0.625, 1.0, 0.375, 1.0, 0.375, 0.25, 0.625, 0.25, 0.625, 0.5, 0.375, 0.5, 0.375, 0.5, 0.625, 0.5, 0.625, 0.75, 0.375, 0.75, 0.375, 0.75, 0.625, 0.75, 0.625, 1.0, 0.375, 1.0, 0.375, 0.0, 0.625, 0.0, 0.625, 0.25, 0.375, 0.25, 0.375, 0.25, 0.625, 0.25, 0.625, 0.5, 0.375, 0.5, 0.375, 0.5, 0.625, 0.5, 0.625, 0.75, 0.375, 0.75, 0.375, 0.75, 0.625, 0.75, 0.625, 1.0, 0.375, 1.0, 0.375, 0.5, 0.625, 0.5, 0.625, 0.75, 0.375, 0.75, 0.375, 0.25, 0.625, 0.25, 0.625, 0.5, 0.375, 0.5, 0.375, 0.75, 0.625, 0.75, 0.625, 1.0, 0.375, 1.0, 0.375, 0.0, 0.625, 0.0, 0.625, 0.25, 0.375, 0.25, 0.375, 0.5, 0.625, 0.5, 0.625, 0.75, 0.375, 0.75, 0.375, 0.25, 0.625, 0.25, 0.625, 0.5, 0.375, 0.5, 0.375, 0.75, 0.625, 0.75, 0.625, 1.0, 0.375, 1.0, 0.375, 0.0, 0.625, 0.0, 0.625, 0.25, 0.375, 0.25, 0.375, 0.5, 0.625, 0.5, 0.625, 0.75, 0.375, 0.75, 0.375, 0.25, 0.625, 0.25, 0.625, 0.5, 0.375, 0.5, 0.375, 0.75, 0.625, 0.75, 0.625, 1.0, 0.375, 1.0, 0.375, 0.0, 0.625, 0.0, 0.625, 0.25, 0.375, 0.25, 0.375, 0.5, 0.625, 0.5, 0.625, 0.75, 0.375, 0.75, 0.375, 0.25, 0.625, 0.25, 0.625, 0.5, 0.375, 0.5, 0.375, 0.75, 0.625, 0.75, 0.625, 1.0, 0.375, 1.0, 0.375, 0.0, 0.625, 0.0, 0.625, 0.25, 0.375, 0.25, 0.375, 0.5, 0.625, 0.5, 0.625, 0.75, 0.375, 0.75, 0.375, 0.25, 0.625, 0.25, 0.625, 0.5, 0.375, 0.5, 0.375, 0.75, 0.625, 0.75, 0.625, 1.0, 0.375, 1.0, 0.375, 0.0, 0.625, 0.0, 0.625, 0.25, 0.375, 0.25, 0.375, 0.5, 0.625, 0.5, 0.625, 0.75, 0.375, 0.75, 0.375, 0.25, 0.625, 0.25, 0.625, 0.5, 0.375, 0.5, 0.375, 0.75, 0.625, 0.75, 0.625, 1.0, 0.375, 1.0, 0.375, 0.0, 0.625, 0.0, 0.625, 0.25, 0.375, 0.25, 0.375, 0.5, 0.625, 0.5, 0.625, 0.75, 0.375, 0.75, 0.375, 0.25, 0.625, 0.25, 0.625, 0.5, 0.375, 0.5, 0.375, 0.75, 0.625, 0.75, 0.625, 1.0, 0.375, 1.0, 0.375, 0.0, 0.625, 0.0, 0.625, 0.25, 0.375, 0.25, 0.375, 0.5, 0.625, 0.5, 0.625, 0.75, 0.375, 0.75, 0.375, 0.25, 0.625, 0.25, 0.625, 0.5, 0.375, 0.5, 0.375, 0.75, 0.625, 0.75, 0.625, 1.0, 0.375, 1.0, 0.375, 0.0, 0.625, 0.0, 0.625, 0.25, 0.375, 0.25, 0.62, 0.5, 0.625, 0.5, 0.625, 0.75, 0.6205, 0.7517, 0.62, 0.25, 0.625, 0.25, 0.625, 0.5, 0.62, 0.5, 0.6205, -0.001667, 0.625, 0.0, 0.625, 0.25, 0.62, 0.25, 0.125, 0.5, 0.375, 0.5, 0.375, 0.75, 0.125, 0.75, 0.375, 0.0, 0.625, 0.0, 0.625, 0.25, 0.375, 0.25, 0.375, 0.25, 0.625, 0.25, 0.625, 0.5, 0.375, 0.5, 0.375, 0.5, 0.625, 0.5, 0.618, 0.5213, 0.382, 0.5213, 0.382, 0.7287, 0.375, 0.75, 0.375, 0.75, 0.625, 0.75, 0.625, 1.0, 0.375, 1.0, 0.125, 0.5, 0.375, 0.5, 0.375, 0.75, 0.125, 0.75, 0.625, 0.5, 0.875, 0.5, 0.868, 0.5213, 0.632, 0.5213, 0.632, 0.7287, 0.625, 0.75, 0.4184, 0.5, 0.5767, 0.5, 0.5767, 0.25, 0.4184, 0.25, 0.625, 0.75, 0.632, 0.7287, 0.868, 0.7287, 0.868, 0.5213, 0.875, 0.5, 0.875, 0.75, 0.375, 0.04337, 0.375, 0.2017, 0.625, 0.2017, 0.625, 0.04337, 0.375, 0.75, 0.382, 0.7287, 0.618, 0.7287, 0.618, 0.5213, 0.625, 0.5, 0.625, 0.75, 0.125, 0.5483, 0.125, 0.7066, 0.375, 0.7066, 0.375, 0.5483, 0.4233, 1.0, 0.5816, 1.0, 0.5816, 0.75, 0.4233, 0.75, 0.375, 0.0, 0.625, 0.0, 0.625, 0.25, 0.375, 0.25, 0.375, 0.25, 0.625, 0.25, 0.625, 0.5, 0.375, 0.5, 0.375, 0.5, 0.625, 0.5, 0.625, 0.75, 0.375, 0.75, 0.375, 0.75, 0.625, 0.75, 0.625, 1.0, 0.375, 1.0, 0.125, 0.5, 0.375, 0.5, 0.375, 0.75, 0.125, 0.75, 0.625, 0.5, 0.875, 0.5, 0.875, 0.75, 0.625, 0.75, 0.0, 0.0, 0.0, 0.0, 0.0, 0.0, 0.0, 0.0, 0.625, 0.0, 0.625, 0.25, 0.625, 0.5, 0.625, 0.75, 0.38, 0.0, 0.6201, 0.0, 0.6201, 0.25, 0.38, 0.25, 0.38, 0.25, 0.6201, 0.25, 0.6201, 0.5, 0.38, 0.5, 0.38, 0.5, 0.6201, 0.5, 0.6201, 0.75, 0.38, 0.75, 0.0, 0.0, 0.0, 0.0, 0.0, 0.0, 0.0, 0.0, 0.375, 0.0, 0.38, -9.204e-06, 0.3808, 0.2492, 0.375, 0.25, 0.375, 0.25, 0.3808, 0.2492, 0.38, 0.5, 0.375, 0.5, 0.375, 0.5, 0.38, 0.5, 0.38, 0.75, 0.375, 0.75, 0.38, -9.204e-06, 0.6205, -0.001667, 0.62, 0.25, 0.3808, 0.2492, 0.3808, 0.2492, 0.62, 0.25, 0.62, 0.5, 0.38, 0.5, 0.38, 0.5, 0.62, 0.5, 0.6205, 0.7517, 0.38, 0.75, 0.62, 0.25, 0.6201, 0.5, 0.625, 0.5, 0.625, 0.25, 0.375, 0.75, 0.375, 0.5, 0.375, 0.25, 0.375, 0.0, 0.375, 0.5, 0.38, 0.5, 0.38, 0.75, 0.375, 0.75, 0.375, 0.25, 0.38, 0.25, 0.38, 0.5, 0.375, 0.5, 0.375, 0.0, 0.38, 0.0, 0.38, 0.25, 0.375, 0.25, 0.375, 0.0, 0.375, 0.25, 0.3808, 0.2492, 0.375, 0.25, 0.375, 0.0, 0.625, 0.0, 0.625, 0.25, 0.375, 0.25, 0.375, 0.25, 0.625, 0.25, 0.625, 0.5, 0.375, 0.5, 0.625, 0.0, 0.625, 0.25, 0.625, 0.5, 0.625, 0.75, 0.62, 0.25, 0.6201, 0.5, 0.625, 0.5, 0.625, 0.25, 0.6201, 0.75, 0.6201, 0.5, 0.62, 0.25, 0.6205, -0.001667, 0.375, 0.5, 0.625, 0.5, 0.625, 0.75, 0.375, 0.75, 0.375, 0.75, 0.625, 0.75, 0.625, 1.0, 0.375, 1.0, 0.625, 0.0, 0.625, 0.75, 0.625, 0.5, 0.625, 0.25, 0.62, 0.25, 0.625, 0.25, 0.625, 0.5, 0.6201, 0.5, 0.6201, 0.75, 0.6205, -0.001667, 0.62, 0.25, 0.6201, 0.5, 0.125, 0.5, 0.375, 0.5, 0.375, 0.75, 0.125, 0.75, 0.625, 0.5, 0.875, 0.5, 0.875, 0.75, 0.625, 0.75, 0.375, 0.0, 0.625, 0.0, 0.625, 0.25, 0.375, 0.25, 0.375, 0.25, 0.625, 0.25, 0.625, 0.5, 0.375, 0.5, 0.375, 0.5, 0.625, 0.5, 0.625, 0.75, 0.375, 0.75, 0.375, 0.75, 0.625, 0.75, 0.625, 1.0, 0.375, 1.0, 0.125, 0.5, 0.375, 0.5, 0.375, 0.75, 0.125, 0.75, 0.625, 0.5, 0.875, 0.5, 0.875, 0.75, 0.625, 0.75, 0.375, 0.0, 0.625, 0.0, 0.625, 0.25, 0.375, 0.25, 0.375, 0.25, 0.625, 0.25, 0.625, 0.5, 0.375, 0.5, 0.375, 0.5, 0.625, 0.5, 0.625, 0.75, 0.375, 0.75, 0.375, 0.75, 0.625, 0.75, 0.625, 1.0, 0.375, 1.0, 0.125, 0.5, 0.375, 0.5, 0.375, 0.75, 0.125, 0.75, 0.625, 0.5, 0.875, 0.5, 0.875, 0.75, 0.625, 0.75, 0.375, 0.0, 0.625, 0.0, 0.625, 0.25, 0.375, 0.25, 0.375, 0.25, 0.625, 0.25, 0.625, 0.5, 0.375, 0.5, 0.375, 0.5, 0.625, 0.5, 0.625, 0.75, 0.375, 0.75, 0.375, 0.75, 0.625, 0.75, 0.625, 1.0, 0.375, 1.0, 0.125, 0.5, 0.375, 0.5, 0.375, 0.75, 0.125, 0.75, 0.625, 0.5, 0.875, 0.5, 0.875, 0.75, 0.625, 0.75, 0.375, 0.0, 0.625, 0.0, 0.625, 0.25, 0.375, 0.25, 0.375, 0.25, 0.625, 0.25, 0.625, 0.5, 0.375, 0.5, 0.375, 0.5, 0.625, 0.5, 0.625, 0.75, 0.375, 0.75, 0.375, 0.75, 0.625, 0.75, 0.625, 1.0, 0.375, 1.0, 0.125, 0.5, 0.375, 0.5, 0.375, 0.75, 0.125, 0.75, 0.625, 0.5, 0.875, 0.5, 0.875, 0.75, 0.625, 0.75, 0.375, 0.5, 0.625, 0.5, 0.625, 0.75, 0.375, 0.75, 0.375, 0.25, 0.625, 0.25, 0.625, 0.5, 0.375, 0.5, 0.375, 0.75, 0.625, 0.75, 0.625, 1.0, 0.375, 1.0, 0.375, 0.0, 0.625, 0.0, 0.625, 0.25, 0.375, 0.25, 0.375, 0.5, 0.625, 0.5, 0.625, 0.75, 0.375, 0.75, 0.375, 0.25, 0.625, 0.25, 0.625, 0.5, 0.375, 0.5, 0.375, 0.75, 0.625, 0.75, 0.625, 1.0, 0.375, 1.0, 0.375, 0.0, 0.625, 0.0, 0.625, 0.25, 0.375, 0.25, 0.0, 0.0, 0.0, 0.0, 0.0, 0.0, 0.0, 0.0, 0.0, 0.0, 0.0, 0.0, 0.0, 0.0, 0.0, 0.0, 0.375, 0.0, 0.625, 0.0, 0.625, 0.25, 0.375, 0.25, 0.375, 0.25, 0.625, 0.25, 0.625, 0.5, 0.375, 0.5, 0.375, 0.5, 0.625, 0.5, 0.625, 0.75, 0.375, 0.75, 0.375, 0.75, 0.625, 0.75, 0.625, 1.0, 0.375, 1.0, 0.125, 0.5, 0.375, 0.5, 0.375, 0.75, 0.125, 0.75, 0.625, 0.5, 0.875, 0.5, 0.875, 0.75, 0.625, 0.75, 0.375, 0.0, 0.625, 0.0, 0.625, 0.25, 0.375, 0.25, 0.375, 0.25, 0.625, 0.25, 0.625, 0.5, 0.375, 0.5, 0.375, 0.5, 0.625, 0.5, 0.625, 0.75, 0.375, 0.75, 0.375, 0.75, 0.625, 0.75, 0.625, 1.0, 0.375, 1.0, 0.125, 0.5, 0.375, 0.5, 0.375, 0.75, 0.125, 0.75, 0.625, 0.5, 0.875, 0.5, 0.875, 0.75, 0.625, 0.75, 0.375, 0.0, 0.625, 0.0, 0.625, 0.25, 0.375, 0.25, 0.375, 0.25, 0.625, 0.25, 0.625, 0.5, 0.375, 0.5, 0.375, 0.5, 0.625, 0.5, 0.625, 0.75, 0.375, 0.75, 0.375, 0.75, 0.625, 0.75, 0.625, 1.0, 0.375, 1.0, 0.125, 0.5, 0.375, 0.5, 0.375, 0.75, 0.125, 0.75, 0.625, 0.5, 0.875, 0.5, 0.875, 0.75, 0.625, 0.75, 0.375, 0.0, 0.625, 0.0, 0.625, 0.25, 0.375, 0.25, 0.375, 0.25, 0.625, 0.25, 0.625, 0.5, 0.375, 0.5, 0.375, 0.5, 0.625, 0.5, 0.625, 0.75, 0.375, 0.75, 0.375, 0.75, 0.625, 0.75, 0.625, 1.0, 0.375, 1.0, 0.125, 0.5, 0.375, 0.5, 0.375, 0.75, 0.125, 0.75, 0.625, 0.5, 0.875, 0.5, 0.875, 0.75, 0.625, 0.75, 0.375, 0.0, 0.625, 0.0, 0.625, 0.25, 0.375, 0.25, 0.375, 0.25, 0.625, 0.25, 0.625, 0.5, 0.375, 0.5, 0.375, 0.5, 0.625, 0.5, 0.625, 0.75, 0.375, 0.75, 0.375, 0.75, 0.625, 0.75, 0.625, 1.0, 0.375, 1.0, 0.125, 0.5, 0.375, 0.5, 0.375, 0.75, 0.125, 0.75, 0.625, 0.5, 0.875, 0.5, 0.875, 0.75, 0.625, 0.75, 0.375, 0.5, 0.625, 0.5, 0.625, 0.75, 0.375, 0.75, 0.375, 0.25, 0.625, 0.25, 0.625, 0.5, 0.375, 0.5, 0.375, 0.75, 0.625, 0.75, 0.625, 1.0, 0.375, 1.0, 0.375, 0.0, 0.625, 0.0, 0.625, 0.25, 0.375, 0.25, 0.375, 0.5, 0.625, 0.5, 0.625, 0.75, 0.375, 0.75, 0.375, 0.25, 0.625, 0.25, 0.625, 0.5, 0.375, 0.5, 0.375, 0.75, 0.625, 0.75, 0.625, 1.0, 0.375, 1.0, 0.375, 0.0, 0.625, 0.0, 0.625, 0.25, 0.375, 0.25, 0.375, 0.75, 0.6169, 0.75, 0.6169, 1.0, 0.375, 1.0, 0.375, 0.75, 0.6169, 0.75, 0.6169, 1.0, 0.375, 1.0, 0.375, 0.25, 0.625, 0.25, 0.625, 0.5, 0.375, 0.5, 0.375, 0.0, 0.6169, 0.0, 0.625, 0.25, 0.375, 0.25, 0.375, 0.5, 0.625, 0.5, 0.6169, 0.75, 0.375, 0.75, 0.375, 0.25, 0.625, 0.25, 0.625, 0.5, 0.375, 0.5, 0.375, 0.0, 0.6169, 0.0, 0.625, 0.25, 0.375, 0.25, 0.375, 0.5, 0.625, 0.5, 0.6169, 0.75, 0.375, 0.75, 0.375, 0.75, 0.6169, 0.75, 0.6169, 1.0, 0.375, 1.0, 0.375, 0.25, 0.625, 0.25, 0.625, 0.5, 0.375, 0.5, 0.375, 0.0, 0.6169, 0.0, 0.625, 0.25, 0.375, 0.25, 0.375, 0.5, 0.625, 0.5, 0.6169, 0.75, 0.375, 0.75, 0.375, 0.75, 0.6169, 0.75, 0.6169, 1.0, 0.375, 1.0, 0.375, 0.25, 0.625, 0.25, 0.625, 0.5, 0.375, 0.5, 0.375, 0.0, 0.6169, 0.0, 0.625, 0.25, 0.375, 0.25, 0.375, 0.5, 0.625, 0.5, 0.6169, 0.75, 0.375, 0.75, 0.375, 0.75, 0.6169, 0.75, 0.6169, 1.0, 0.375, 1.0, 0.375, 0.25, 0.625, 0.25, 0.625, 0.5, 0.375, 0.5, 0.375, 0.0, 0.6169, 0.0, 0.625, 0.25, 0.375, 0.25, 0.375, 0.5, 0.625, 0.5, 0.6169, 0.75, 0.375, 0.75, 0.375, 0.75, 0.375, 1.0, 0.6169, 1.0, 0.6169, 0.75, 0.375, 0.75, 0.375, 1.0, 0.6169, 1.0, 0.6169, 0.75, 0.375, 0.25, 0.375, 0.5, 0.625, 0.5, 0.625, 0.25, 0.375, 0.0, 0.375, 0.25, 0.625, 0.25, 0.6169, 0.0, 0.375, 0.5, 0.375, 0.75, 0.6169, 0.75, 0.625, 0.5, 0.375, 0.25, 0.375, 0.5, 0.625, 0.5, 0.625, 0.25, 0.375, 0.0, 0.375, 0.25, 0.625, 0.25, 0.6169, 0.0, 0.375, 0.5, 0.375, 0.75, 0.6169, 0.75, 0.625, 0.5, 0.375, 0.75, 0.375, 1.0, 0.6169, 1.0, 0.6169, 0.75, 0.375, 0.25, 0.375, 0.5, 0.625, 0.5, 0.625, 0.25, 0.375, 0.0, 0.375, 0.25, 0.625, 0.25, 0.6169, 0.0, 0.375, 0.5, 0.375, 0.75, 0.6169, 0.75, 0.625, 0.5, 0.375, 0.75, 0.375, 1.0, 0.6169, 1.0, 0.6169, 0.75, 0.375, 0.25, 0.375, 0.5, 0.625, 0.5, 0.625, 0.25, 0.375, 0.0, 0.375, 0.25, 0.625, 0.25, 0.6169, 0.0, 0.375, 0.5, 0.375, 0.75, 0.6169, 0.75, 0.625, 0.5, 0.375, 0.75, 0.375, 1.0, 0.6169, 1.0, 0.6169, 0.75, 0.375, 0.25, 0.375, 0.5, 0.625, 0.5, 0.625, 0.25, 0.375, 0.0, 0.375, 0.25, 0.625, 0.25, 0.6169, 0.0, 0.375, 0.5, 0.375, 0.75, 0.6169, 0.75, 0.625, 0.5, 0.625, 0.5, 0.6169, 0.75, 0.6169, 0.75, 0.625, 0.5, 0.6169, 0.75, 0.6169, 1.0, 0.6169, 1.0, 0.6169, 0.75, 0.6169, 0.0, 0.625, 0.25, 0.625, 0.25, 0.6169, 0.0, 0.625, 0.25, 0.625, 0.5, 0.625, 0.5, 0.625, 0.25, 0.625, 0.5, 0.6169, 0.75, 0.6169, 0.75, 0.625, 0.5, 0.6169, 0.75, 0.6169, 1.0, 0.6169, 1.0, 0.6169, 0.75, 0.6169, 0.0, 0.625, 0.25, 0.625, 0.25, 0.6169, 0.0, 0.625, 0.25, 0.625, 0.5, 0.625, 0.5, 0.625, 0.25, 0.625, 0.5, 0.6169, 0.75, 0.6169, 0.75, 0.625, 0.5, 0.6169, 0.75, 0.6169, 1.0, 0.6169, 1.0, 0.6169, 0.75, 0.6169, 0.0, 0.625, 0.25, 0.625, 0.25, 0.6169, 0.0, 0.625, 0.25, 0.625, 0.5, 0.625, 0.5, 0.625, 0.25, 0.625, 0.5, 0.6169, 0.75, 0.6169, 0.75, 0.625, 0.5, 0.6169, 0.75, 0.6169, 1.0, 0.6169, 1.0, 0.6169, 0.75, 0.6169, 0.0, 0.625, 0.25, 0.625, 0.25, 0.6169, 0.0, 0.625, 0.25, 0.625, 0.5, 0.625, 0.5, 0.625, 0.25, 0.625, 0.5, 0.6169, 0.75, 0.6169, 0.75, 0.625, 0.5, 0.6169, 0.75, 0.6169, 1.0, 0.6169, 1.0, 0.6169, 0.75, 0.6169, 0.0, 0.625, 0.25, 0.625, 0.25, 0.6169, 0.0, 0.625, 0.25, 0.625, 0.5, 0.625, 0.5, 0.625, 0.25, 0.0, 0.0, 1.0, 0.0, 1.0, 1.0, 0.0, 1.0, 0.8022, 0.9922, 0.7102, 0.9922, 0.7102, 0.256, 0.8022, 0.256, 0.005136, 0.9889, 0.005136, 0.8302, 0.6402, 0.8302, 0.6402, 0.9889, 0.3475, 0.2409, 0.3475, 0.08205, 0.9831, 0.08205, 0.9831, 0.2409, 0.8336, 0.261, 0.9249, 0.261, 0.9249, 0.9916, 0.8336, 0.9916, 0.9426, 0.9738, 0.9426, 0.2787, 0.9669, 0.2787, 0.9669, 0.9738, 0.6923, 0.9744, 0.6923, 0.2739, 0.7102, 0.256, 0.7102, 0.9922, 0.3784, 0.05123, 0.9523, 0.05123, 0.9831, 0.08205, 0.3475, 0.08205, 0.03593, 0.7994, 0.6094, 0.7994, 0.6402, 0.8302, 0.005136, 0.8302, 0.9426, 0.2787, 0.9426, 0.9738, 0.9249, 0.9916, 0.9249, 0.261, 0.323, 0.009652, 0.323, 0.6648, 0.01212, 0.6648, 0.01212, 0.009652, 0.9523, 0.05123, 0.3784, 0.05123, 0.3784, 0.009026, 0.9523, 0.009026, 0.6094, 0.7994, 0.03593, 0.7994, 0.03593, 0.7572, 0.6094, 0.7572, 0.6923, 0.2739, 0.6923, 0.9744, 0.6679, 0.9744, 0.6679, 0.2739, 0.8022, 0.9922, 0.7102, 0.9922, 0.7102, 0.256, 0.8022, 0.256, 0.005136, 0.9889, 0.005136, 0.8302, 0.6402, 0.8302, 0.6402, 0.9889, 0.3475, 0.2409, 0.3475, 0.08205, 0.9831, 0.08205, 0.9831, 0.2409, 0.8336, 0.261, 0.9249, 0.261, 0.9249, 0.9916, 0.8336, 0.9916, 0.9426, 0.9738, 0.9426, 0.2787, 0.9669, 0.2787, 0.9669, 0.9738, 0.6923, 0.9744, 0.6923, 0.2739, 0.7102, 0.256, 0.7102, 0.9922, 0.3784, 0.05123, 0.9523, 0.05123, 0.9831, 0.08205, 0.3475, 0.08205, 0.03593, 0.7994, 0.6094, 0.7994, 0.6402, 0.8302, 0.005136, 0.8302, 0.9426, 0.2787, 0.9426, 0.9738, 0.9249, 0.9916, 0.9249, 0.261, 0.323, 0.009652, 0.323, 0.6648, 0.01212, 0.6648, 0.01212, 0.009652, 0.9523, 0.05123, 0.3784, 0.05123, 0.3784, 0.009026, 0.9523, 0.009026, 0.6094, 0.7994, 0.03593, 0.7994, 0.03593, 0.7572, 0.6094, 0.7572, 0.6923, 0.2739, 0.6923, 0.9744, 0.6679, 0.9744, 0.6679, 0.2739, 0.006631, 0.1561, 0.8347, 0.1561, 0.8347, 0.007603, 0.006631, 0.007603, 0.006631, 0.1561, 0.4207, 0.3126, 0.8347, 0.1561, 0.008267, 0.1561, 0.8363, 0.1561, 0.8363, 0.00565, 0.008267, 0.00565, 0.008267, 0.1561, 0.4224, 0.3126, 0.8363, 0.1561, 0.7573, 0.2207, 0.9746, 0.2207, 0.9746, 0.9941, 0.7573, 0.9941, 0.7526, 0.22, 0.753, 0.9961, 0.9656, 0.9962, 0.9652, 0.2201, 0.02093, 0.2964, 0.02093, 0.9731, 0.2966, 0.9731, 0.2966, 0.2964, 0.01972, 0.2966, 0.3, 0.2966, 0.3, 0.9846, 0.01972, 0.9846])
me_cube.materials.append(mat_material)
me_cube.materials.append(mat_ground)
me_cube.materials.append(mat_wood)
me_cube.materials.append(mat_glass)
me_cube.use_remesh_fix_poles = True
me_cube.use_remesh_preserve_attributes = False
me_cube.use_mirror_vertex_groups = False
me_cube.update()
me_cube_007 = bpy.data.meshes.new('Cube.007')
me_cube_007.from_pydata([(0.0, 0.0, 0.0), (0.0, 0.0, 15.0), (0.0, 30.0, 0.0), (0.0, 30.0, 15.0), (20.0, 0.0, 0.0), (20.0, 0.0, 15.0), (20.0, 30.0, 0.0), (20.0, 30.0, 15.0), (10.0, 0.0, 20.14), (10.0, 30.0, 20.14), (10.0, 0.0, 20.14), (10.0, 30.0, 20.14)], [], [(0, 1, 3, 2), (2, 3, 7, 6), (6, 7, 5, 4), (4, 5, 1, 0), (2, 6, 4, 0), (5, 7, 11, 10), (11, 9, 8, 10), (3, 1, 8, 9), (1, 5, 10, 8), (7, 3, 9, 11)])
_uv = me_cube_007.uv_layers.new(name='UVMap')
_uv.uv.foreach_set('vector', [0.375, 0.0, 0.625, 0.0, 0.625, 0.25, 0.375, 0.25, 0.375, 0.25, 0.625, 0.25, 0.625, 0.5, 0.375, 0.5, 0.375, 0.5, 0.625, 0.5, 0.625, 0.75, 0.375, 0.75, 0.375, 0.75, 0.625, 0.75, 0.625, 1.0, 0.375, 1.0, 0.125, 0.5, 0.375, 0.5, 0.375, 0.75, 0.125, 0.75, 0.625, 0.75, 0.625, 0.5, 0.625, 0.5, 0.625, 0.75, 0.625, 0.5, 0.875, 0.5, 0.875, 0.75, 0.625, 0.75, 0.625, 0.25, 0.625, 0.0, 0.625, 0.0, 0.625, 0.25, 0.625, 1.0, 0.625, 0.75, 0.625, 0.75, 0.625, 1.0, 0.625, 0.5, 0.625, 0.25, 0.625, 0.25, 0.625, 0.5])
me_cube_007.use_remesh_fix_poles = True
me_cube_007.use_remesh_preserve_attributes = False
me_cube_007.use_mirror_vertex_groups = False
me_cube_007.update()
me_cylinder = bpy.data.meshes.new('Cylinder')
me_cylinder.from_pydata([(-2.903e-09, 1.092, 0.0), (-1.848e-09, 0.9497, 0.2581), (0.2917, 0.8862, 0.0), (0.3858, 0.8225, 0.2581), (0.7716, 0.5462, 0.0), (0.6683, 0.4749, 0.2581), (0.891, -3.49e-08, 0.0), (0.7716, -4.851e-08, 0.2581), (0.7716, -0.5462, 0.0), (0.6683, -0.4749, 0.2581), (0.2917, -0.8862, 0.0), (0.3858, -0.8225, 0.2581), (1.316e-07, -1.092, 0.0), (1.147e-07, -0.9497, 0.2581), (-0.2917, -0.8862, 0.0), (-0.3858, -0.8225, 0.2581), (-0.7716, -0.5462, 0.0), (-0.6683, -0.4749, 0.2581), (-0.891, -4.95e-07, 0.0), (-0.7716, -4.485e-07, 0.2581), (-0.7716, 0.5462, 0.0), (-0.6683, 0.4749, 0.2581), (-0.2917, 0.8862, 0.0), (-0.3858, 0.8225, 0.2581), (2.225e-08, 1.004, 1.516), (0.4181, 0.8692, 1.516), (0.7242, 0.5018, 1.516), (0.8363, -4.179e-08, 1.516), (0.7242, -0.5018, 1.516), (0.4181, -0.8692, 1.516), (1.485e-07, -1.004, 1.516), (-0.4181, -0.8692, 1.516), (-0.7242, -0.5018, 1.516), (-0.8363, -4.645e-07, 1.516), (-0.7242, 0.5018, 1.516), (-0.4181, 0.8692, 1.516), (9.093e-08, 0.961, 2.33), (0.4073, 0.8322, 2.33), (0.7055, 0.4805, 2.33), (0.8147, -4.727e-08, 2.33), (0.7055, -0.4805, 2.33), (0.4073, -0.8322, 2.33), (2.139e-07, -0.961, 2.33), (-0.4073, -0.8322, 2.33), (-0.7055, -0.4805, 2.33), (-0.8147, -4.52e-07, 2.33), (-0.7055, 0.4805, 2.33), (-0.4073, 0.8322, 2.33), (1.153e-07, 1.07, 2.3), (0.4534, 0.9264, 2.3), (0.7853, 0.5348, 2.3), (0.9068, -3.351e-08, 2.3), (0.7853, -0.5348, 2.3), (0.4534, -0.9264, 2.3), (2.523e-07, -1.07, 2.3), (-0.4534, -0.9264, 2.3), (-0.7853, -0.5348, 2.3), (-0.9068, -4.841e-07, 2.3), (-0.7853, 0.5348, 2.3), (-0.4534, 0.9264, 2.3), (1.407e-07, 0.872, 2.667), (0.3333, 0.7666, 2.703), (0.5985, 0.4537, 2.641), (0.7016, -2.41e-08, 2.671), (0.5985, -0.4537, 2.616), (0.3333, -0.7666, 2.661), (2.351e-07, -0.872, 2.607), (-0.3333, -0.7666, 2.628), (-0.5985, -0.4537, 2.648), (-0.7016, -3.857e-07, 2.604), (-0.5985, 0.4537, 2.531), (-0.3333, 0.7666, 2.667), (0.4579, 0.8279, 2.652), (-0.02201, 1.046, 2.661), (0.7927, 0.5119, 2.619), (0.8837, -0.04716, 2.65), (0.7865, -0.515, 2.678), (0.4434, -0.9228, 2.629), (-0.05406, -1.044, 2.537), (-0.4497, -0.9228, 2.7), (-0.7739, -0.5402, 2.7), (-0.9403, 0.009431, 2.7), (-0.7173, 0.5056, 2.7), (-0.4686, 0.9731, 2.7), (0.3173, 0.7299, 0.5704), (7.488e-07, 0.8301, 0.5704), (0.5698, 0.432, 0.5704), (0.668, -2.842e-08, 0.5704), (0.5698, -0.432, 0.5704), (0.3173, -0.7299, 0.5704), (8.387e-07, -0.8301, 0.5704), (-0.3173, -0.7299, 0.5704), (-0.5698, -0.432, 0.5704), (-0.668, -3.727e-07, 0.5704), (-0.5698, 0.432, 0.5704), (-0.3173, 0.7299, 0.5704)], [], [(0, 1, 3, 2), (2, 3, 5, 4), (4, 5, 7, 6), (6, 7, 9, 8), (8, 9, 11, 10), (10, 11, 13, 12), (12, 13, 15, 14), (14, 15, 17, 16), (16, 17, 19, 18), (18, 19, 21, 20), (15, 13, 30, 31), (20, 21, 23, 22), (22, 23, 1, 0), (0, 2, 4, 6, 8, 10, 12, 14, 16, 18, 20, 22), (24, 35, 47, 36), (13, 11, 29, 30), (11, 9, 28, 29), (9, 7, 27, 28), (1, 23, 35, 24), (3, 1, 24, 25), (7, 5, 26, 27), (23, 21, 34, 35), (5, 3, 25, 26), (21, 19, 33, 34), (19, 17, 32, 33), (17, 15, 31, 32), (41, 40, 52, 53), (26, 25, 37, 38), (33, 32, 44, 45), (30, 29, 41, 42), (27, 26, 38, 39), (34, 33, 45, 46), (31, 30, 42, 43), (28, 27, 39, 40), (35, 34, 46, 47), (25, 24, 36, 37), (32, 31, 43, 44), (29, 28, 40, 41), (53, 52, 76, 77), (36, 47, 59, 48), (38, 37, 49, 50), (45, 44, 56, 57), (42, 41, 53, 54), (39, 38, 50, 51), (46, 45, 57, 58), (43, 42, 54, 55), (40, 39, 51, 52), (47, 46, 58, 59), (37, 36, 48, 49), (44, 43, 55, 56), (61, 60, 85, 84), (48, 59, 83, 73), (50, 49, 72, 74), (57, 56, 80, 81), (54, 53, 77, 78), (51, 50, 74, 75), (58, 57, 81, 82), (55, 54, 78, 79), (52, 51, 75, 76), (59, 58, 82, 83), (49, 48, 73, 72), (56, 55, 79, 80), (60, 61, 72, 73), (61, 62, 74, 72), (62, 63, 75, 74), (63, 64, 76, 75), (64, 65, 77, 76), (65, 66, 78, 77), (66, 67, 79, 78), (67, 68, 80, 79), (68, 69, 81, 80), (69, 70, 82, 81), (70, 71, 83, 82), (71, 60, 73, 83), (84, 85, 95, 94, 93, 92, 91, 90, 89, 88, 87, 86), (68, 67, 91, 92), (65, 64, 88, 89), (60, 71, 95, 85), (62, 61, 84, 86), (69, 68, 92, 93), (66, 65, 89, 90), (63, 62, 86, 87), (70, 69, 93, 94), (67, 66, 90, 91), (64, 63, 87, 88), (71, 70, 94, 95)])
_uv = me_cylinder.uv_layers.new(name='UVMap')
_uv.uv.foreach_set('vector', [1.0, 0.5, 1.0, 1.0, 0.9167, 1.0, 0.9167, 0.5, 0.9167, 0.5, 0.9167, 1.0, 0.8333, 1.0, 0.8333, 0.5, 0.8333, 0.5, 0.8333, 1.0, 0.75, 1.0, 0.75, 0.5, 0.75, 0.5, 0.75, 1.0, 0.6667, 1.0, 0.6667, 0.5, 0.6667, 0.5, 0.6667, 1.0, 0.5833, 1.0, 0.5833, 0.5, 0.5833, 0.5, 0.5833, 1.0, 0.5, 1.0, 0.5, 0.5, 0.5, 0.5, 0.5, 1.0, 0.4167, 1.0, 0.4167, 0.5, 0.4167, 0.5, 0.4167, 1.0, 0.3333, 1.0, 0.3333, 0.5, 0.3333, 0.5, 0.3333, 1.0, 0.25, 1.0, 0.25, 0.5, 0.25, 0.5, 0.25, 1.0, 0.1667, 1.0, 0.1667, 0.5, 0.4167, 1.0, 0.5, 1.0, 0.5, 1.0, 0.4167, 1.0, 0.1667, 0.5, 0.1667, 1.0, 0.08333, 1.0, 0.08333, 0.5, 0.08333, 0.5, 0.08333, 1.0, 7.451e-08, 1.0, 7.451e-08, 0.5, 0.75, 0.49, 0.87, 0.4578, 0.9578, 0.37, 0.99, 0.25, 0.9578, 0.13, 0.87, 0.04215, 0.75, 0.01, 0.63, 0.04215, 0.5422, 0.13, 0.51, 0.25, 0.5422, 0.37, 0.63, 0.4578, 7.451e-08, 1.0, 0.08333, 1.0, 0.08333, 1.0, 7.451e-08, 1.0, 0.5, 1.0, 0.5833, 1.0, 0.5833, 1.0, 0.5, 1.0, 0.5833, 1.0, 0.6667, 1.0, 0.6667, 1.0, 0.5833, 1.0, 0.6667, 1.0, 0.75, 1.0, 0.75, 1.0, 0.6667, 1.0, 7.451e-08, 1.0, 0.08333, 1.0, 0.08333, 1.0, 7.451e-08, 1.0, 0.9167, 1.0, 1.0, 1.0, 1.0, 1.0, 0.9167, 1.0, 0.75, 1.0, 0.8333, 1.0, 0.8333, 1.0, 0.75, 1.0, 0.08333, 1.0, 0.1667, 1.0, 0.1667, 1.0, 0.08333, 1.0, 0.8333, 1.0, 0.9167, 1.0, 0.9167, 1.0, 0.8333, 1.0, 0.1667, 1.0, 0.25, 1.0, 0.25, 1.0, 0.1667, 1.0, 0.25, 1.0, 0.3333, 1.0, 0.3333, 1.0, 0.25, 1.0, 0.3333, 1.0, 0.4167, 1.0, 0.4167, 1.0, 0.3333, 1.0, 0.5833, 1.0, 0.6667, 1.0, 0.6667, 1.0, 0.5833, 1.0, 0.8333, 1.0, 0.9167, 1.0, 0.9167, 1.0, 0.8333, 1.0, 0.25, 1.0, 0.3333, 1.0, 0.3333, 1.0, 0.25, 1.0, 0.5, 1.0, 0.5833, 1.0, 0.5833, 1.0, 0.5, 1.0, 0.75, 1.0, 0.8333, 1.0, 0.8333, 1.0, 0.75, 1.0, 0.1667, 1.0, 0.25, 1.0, 0.25, 1.0, 0.1667, 1.0, 0.4167, 1.0, 0.5, 1.0, 0.5, 1.0, 0.4167, 1.0, 0.6667, 1.0, 0.75, 1.0, 0.75, 1.0, 0.6667, 1.0, 0.08333, 1.0, 0.1667, 1.0, 0.1667, 1.0, 0.08333, 1.0, 0.9167, 1.0, 1.0, 1.0, 1.0, 1.0, 0.9167, 1.0, 0.3333, 1.0, 0.4167, 1.0, 0.4167, 1.0, 0.3333, 1.0, 0.5833, 1.0, 0.6667, 1.0, 0.6667, 1.0, 0.5833, 1.0, 0.5833, 1.0, 0.6667, 1.0, 0.6667, 1.0, 0.5833, 1.0, 7.451e-08, 1.0, 0.08333, 1.0, 0.08333, 1.0, 7.451e-08, 1.0, 0.8333, 1.0, 0.9167, 1.0, 0.9167, 1.0, 0.8333, 1.0, 0.25, 1.0, 0.3333, 1.0, 0.3333, 1.0, 0.25, 1.0, 0.5, 1.0, 0.5833, 1.0, 0.5833, 1.0, 0.5, 1.0, 0.75, 1.0, 0.8333, 1.0, 0.8333, 1.0, 0.75, 1.0, 0.1667, 1.0, 0.25, 1.0, 0.25, 1.0, 0.1667, 1.0, 0.4167, 1.0, 0.5, 1.0, 0.5, 1.0, 0.4167, 1.0, 0.6667, 1.0, 0.75, 1.0, 0.75, 1.0, 0.6667, 1.0, 0.08333, 1.0, 0.1667, 1.0, 0.1667, 1.0, 0.08333, 1.0, 0.9167, 1.0, 1.0, 1.0, 1.0, 1.0, 0.9167, 1.0, 0.3333, 1.0, 0.4167, 1.0, 0.4167, 1.0, 0.3333, 1.0, 0.3313, 0.4085, 0.25, 0.4302, 0.25, 0.4302, 0.3313, 0.4085, 7.451e-08, 1.0, 0.08333, 1.0, 0.08333, 1.0, 7.451e-08, 1.0, 0.8333, 1.0, 0.9167, 1.0, 0.9167, 1.0, 0.8333, 1.0, 0.25, 1.0, 0.3333, 1.0, 0.3333, 1.0, 0.25, 1.0, 0.5, 1.0, 0.5833, 1.0, 0.5833, 1.0, 0.5, 1.0, 0.75, 1.0, 0.8333, 1.0, 0.8333, 1.0, 0.75, 1.0, 0.1667, 1.0, 0.25, 1.0, 0.25, 1.0, 0.1667, 1.0, 0.4167, 1.0, 0.5, 1.0, 0.5, 1.0, 0.4167, 1.0, 0.6667, 1.0, 0.75, 1.0, 0.75, 1.0, 0.6667, 1.0, 0.08333, 1.0, 0.1667, 1.0, 0.1667, 1.0, 0.08333, 1.0, 0.9167, 1.0, 1.0, 1.0, 1.0, 1.0, 0.9167, 1.0, 0.3333, 1.0, 0.4167, 1.0, 0.4167, 1.0, 0.3333, 1.0, 0.25, 0.4302, 0.3313, 0.4085, 0.37, 0.4578, 0.25, 0.49, 0.3313, 0.4085, 0.3959, 0.3438, 0.4578, 0.37, 0.37, 0.4578, 0.3959, 0.3438, 0.4211, 0.25, 0.49, 0.25, 0.4578, 0.37, 0.4211, 0.25, 0.3959, 0.1562, 0.4578, 0.13, 0.49, 0.25, 0.3959, 0.1562, 0.3313, 0.09154, 0.37, 0.04215, 0.4578, 0.13, 0.3313, 0.09154, 0.25, 0.06977, 0.25, 0.01, 0.37, 0.04215, 0.25, 0.06977, 0.1687, 0.09154, 0.13, 0.04215, 0.25, 0.01, 0.1687, 0.09154, 0.1041, 0.1562, 0.04215, 0.13, 0.13, 0.04215, 0.1041, 0.1562, 0.07894, 0.25, 0.01, 0.25, 0.04215, 0.13, 0.07894, 0.25, 0.1041, 0.3438, 0.04215, 0.37, 0.01, 0.25, 0.1041, 0.3438, 0.1687, 0.4085, 0.13, 0.4578, 0.04215, 0.37, 0.1687, 0.4085, 0.25, 0.4302, 0.25, 0.49, 0.13, 0.4578, 0.3313, 0.4085, 0.25, 0.4302, 0.1687, 0.4085, 0.1041, 0.3438, 0.07894, 0.25, 0.1041, 0.1562, 0.1687, 0.09154, 0.25, 0.06977, 0.3313, 0.09154, 0.3959, 0.1562, 0.4211, 0.25, 0.3959, 0.3438, 0.1041, 0.1562, 0.1687, 0.09154, 0.1687, 0.09154, 0.1041, 0.1562, 0.3313, 0.09154, 0.3959, 0.1562, 0.3959, 0.1562, 0.3313, 0.09154, 0.25, 0.4302, 0.1687, 0.4085, 0.1687, 0.4085, 0.25, 0.4302, 0.3959, 0.3438, 0.3313, 0.4085, 0.3313, 0.4085, 0.3959, 0.3438, 0.07894, 0.25, 0.1041, 0.1562, 0.1041, 0.1562, 0.07894, 0.25, 0.25, 0.06977, 0.3313, 0.09154, 0.3313, 0.09154, 0.25, 0.06977, 0.4211, 0.25, 0.3959, 0.3438, 0.3959, 0.3438, 0.4211, 0.25, 0.1041, 0.3438, 0.07894, 0.25, 0.07894, 0.25, 0.1041, 0.3438, 0.1687, 0.09154, 0.25, 0.06977, 0.25, 0.06977, 0.1687, 0.09154, 0.3959, 0.1562, 0.4211, 0.25, 0.4211, 0.25, 0.3959, 0.1562, 0.1687, 0.4085, 0.1041, 0.3438, 0.1041, 0.3438, 0.1687, 0.4085])
me_cylinder.materials.append(mat_beg)
me_cylinder.use_remesh_fix_poles = True
me_cylinder.use_remesh_preserve_attributes = False
me_cylinder.use_mirror_vertex_groups = False
me_cylinder.update()

# ---- objects
ob_building_s = bpy.data.objects.new('Building S', me_cube)
ob_building_xl = bpy.data.objects.new('Building XL', me_cube_007)
ob_beg = bpy.data.objects.new('Beg', me_cylinder)

# ---- transforms, parenting, visibility, modifiers, constraints
ob_building_s.location = (-20.0, 0.0, 0.0)
ob_building_s.rotation_euler = (0.0, -0.0, 1.571)
ob_building_s.scale = (0.1, 0.1, 1.0)
ob_building_s.lineart.crease_threshold = 0.0
ob_building_xl.location = (-30.0, 0.0, 0.0)
ob_building_xl.lineart.crease_threshold = 0.0
ob_beg.location = (0.0, 0.0, 0.0)
ob_beg.lineart.crease_threshold = 0.0

# ---- collection membership
col_collection.objects.link(ob_building_s)
col_collection.objects.link(ob_building_xl)
col_collection.objects.link(ob_beg)

# ---- scene / render settings (as saved in the file)
scene.frame_start = 1; scene.frame_end = 250; scene.frame_set(1)
scene.render.engine = 'CYCLES'
scene.cycles.use_denoising = False
scene.cycles.samples = 128
scene.cycles.sampling_pattern = 'TABULATED_SOBOL'
scene.cycles.use_adaptive_sampling = False
scene.cycles.use_light_tree = False
scene.view_settings.view_transform = 'Filmic'
bpy.context.view_layer.update()

# ---- added for rendering (the .blend has no active camera and no usable light): camera, sun
cam_auto = bpy.data.cameras.new('AutoCamera')
cam_auto.lens = 50.0
cam_auto.sensor_width = 36.0
cam_auto.clip_end = 1000.0
ob_auto_camera = bpy.data.objects.new('AutoCamera', cam_auto)
scene.collection.objects.link(ob_auto_camera)
ob_auto_camera.location = (30.0906, -39.1108, 45.7785)
ob_auto_camera.rotation_euler = (1.09748, -7.21219e-08, 0.694738)
scene.camera = ob_auto_camera
light_auto_sun = bpy.data.lights.new('AutoSun', 'SUN')
light_auto_sun.energy = 3.0
light_auto_sun.angle = 0.0523599
ob_auto_sun = bpy.data.objects.new('AutoSun', light_auto_sun)
scene.collection.objects.link(ob_auto_sun)
ob_auto_sun.rotation_euler = (0.872665, 0.174533, 0.523599)
bpy.context.view_layer.update()
